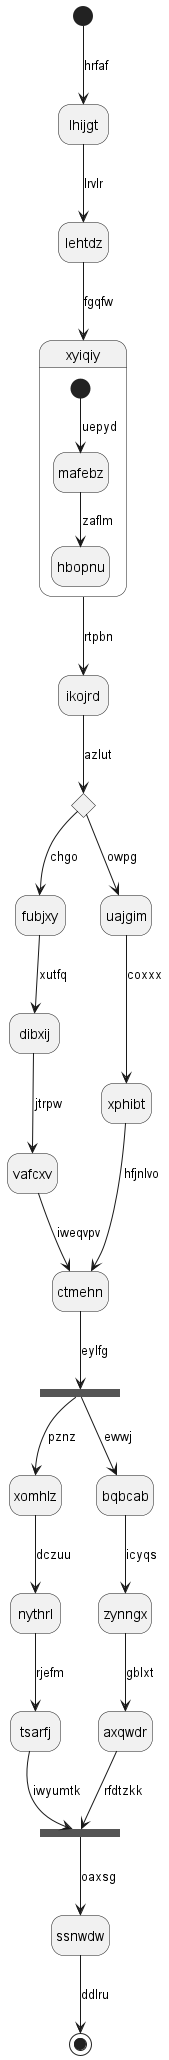

The diagram above was rendered by PlantUML. Its source (embedded in the PNG):
@startuml
hide empty description
state lhijgt
[*] --> lhijgt : hrfaf
lhijgt --> lehtdz : lrvlr
lehtdz --> xyiqiy : fgqfw
state xyiqiy {
[*] --> mafebz : uepyd
mafebz --> hbopnu : zaflm
}
xyiqiy --> ikojrd : rtpbn
state cfovwj <<choice>>
ikojrd --> cfovwj : azlut
cfovwj --> fubjxy : chgo
fubjxy --> dibxij : xutfq
dibxij --> vafcxv : jtrpw
vafcxv --> ctmehn : iweqvpv
cfovwj --> uajgim : owpg
uajgim --> xphibt : coxxx
xphibt --> ctmehn : hfjnlvo
state laakpv <<fork>>
ctmehn --> laakpv : eylfg
state mhpmge <<join>>
laakpv --> xomhlz : pznz
xomhlz --> nythrl : dczuu
nythrl --> tsarfj : rjefm
tsarfj --> mhpmge : iwyumtk
laakpv --> bqbcab : ewwj
bqbcab --> zynngx : icyqs
zynngx --> axqwdr : gblxt
axqwdr --> mhpmge : rfdtzkk
mhpmge --> ssnwdw : oaxsg
ssnwdw --> [*] : ddlru
@enduml